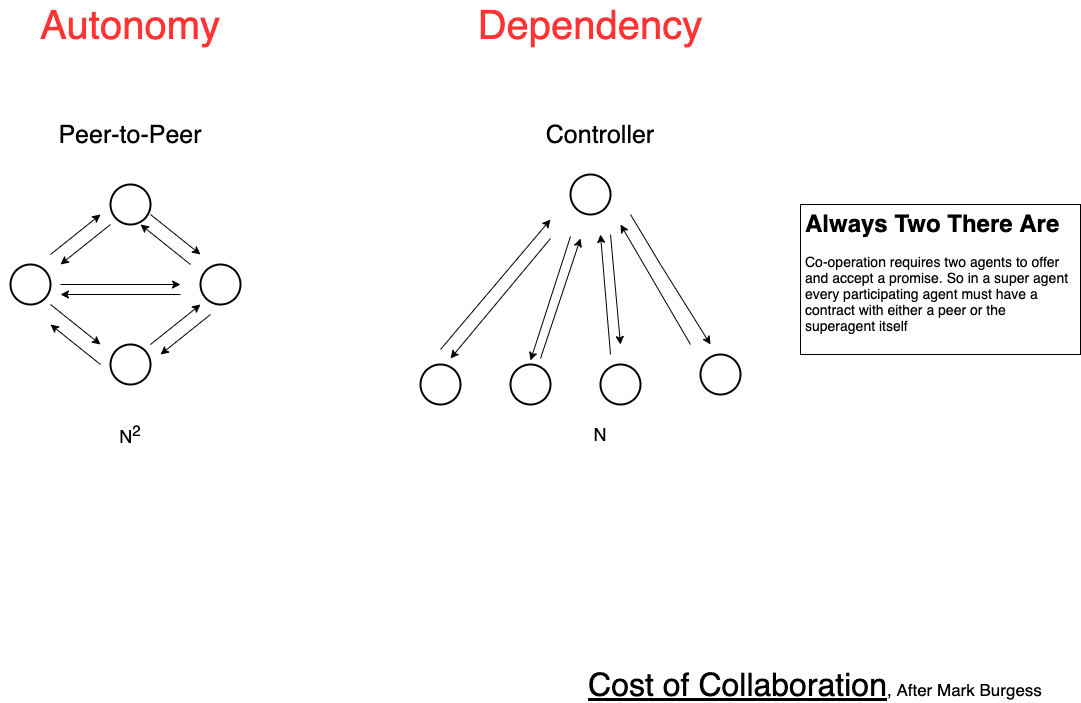

The diagram above was exported from draw.io. Its source (the exported page's mxGraphModel, read from the mxfile embedded in the PNG):
<mxGraphModel dx="1106" dy="830" grid="1" gridSize="10" guides="1" tooltips="1" connect="1" arrows="1" fold="1" page="1" pageScale="1" pageWidth="1169" pageHeight="827" math="0" shadow="0">
  <root>
    <mxCell id="0" />
    <mxCell id="1" parent="0" />
    <mxCell id="nbRogGE9_V6vL8por_9--1" value="&lt;font&gt;&lt;u&gt;&lt;font style=&quot;font-size: 32px&quot;&gt;Cost of Collaboration&lt;/font&gt;&lt;/u&gt;&lt;span style=&quot;font-size: 17px&quot;&gt;, After Mark Burgess&lt;/span&gt;&lt;/font&gt;" style="text;html=1;strokeColor=none;fillColor=none;align=center;verticalAlign=middle;whiteSpace=wrap;rounded=0;" parent="1" vertex="1">
      <mxGeometry x="640" y="790" width="470" height="20" as="geometry" />
    </mxCell>
    <UserObject label="" tooltip="Component" id="nbRogGE9_V6vL8por_9--2">
      <mxCell style="ellipse;whiteSpace=wrap;html=1;aspect=fixed;strokeColor=#000000;fillColor=#ffffff;fontFamily=Helvetica;fontSize=13;align=center;strokeWidth=2;" parent="1" vertex="1">
        <mxGeometry x="260" y="380" width="40" height="40" as="geometry" />
      </mxCell>
    </UserObject>
    <UserObject label="" tooltip="Component" id="nbRogGE9_V6vL8por_9--3">
      <mxCell style="ellipse;whiteSpace=wrap;html=1;aspect=fixed;strokeColor=#000000;fillColor=#ffffff;fontFamily=Helvetica;fontSize=13;align=center;strokeWidth=2;" parent="1" vertex="1">
        <mxGeometry x="70" y="380" width="40" height="40" as="geometry" />
      </mxCell>
    </UserObject>
    <UserObject label="" tooltip="Component" id="nbRogGE9_V6vL8por_9--4">
      <mxCell style="ellipse;whiteSpace=wrap;html=1;aspect=fixed;strokeColor=#000000;fillColor=#ffffff;fontFamily=Helvetica;fontSize=13;align=center;strokeWidth=2;" parent="1" vertex="1">
        <mxGeometry x="170" y="300" width="40" height="40" as="geometry" />
      </mxCell>
    </UserObject>
    <UserObject label="" tooltip="Component" id="nbRogGE9_V6vL8por_9--5">
      <mxCell style="ellipse;whiteSpace=wrap;html=1;aspect=fixed;strokeColor=#000000;fillColor=#ffffff;fontFamily=Helvetica;fontSize=13;align=center;strokeWidth=2;" parent="1" vertex="1">
        <mxGeometry x="170" y="460" width="40" height="40" as="geometry" />
      </mxCell>
    </UserObject>
    <mxCell id="nbRogGE9_V6vL8por_9--6" value="&lt;h1&gt;Always Two There Are&lt;/h1&gt;&lt;p&gt;&lt;font style=&quot;font-size: 14px&quot;&gt;Co-operation requires two agents to offer and accept a promise. So in a super agent every participating agent must have a contract with either a peer or the superagent itself&lt;/font&gt;&lt;/p&gt;" style="text;html=1;strokeColor=default;fillColor=default;spacing=5;spacingTop=-20;whiteSpace=wrap;overflow=hidden;rounded=0;" parent="1" vertex="1">
      <mxGeometry x="860" y="320" width="280" height="150" as="geometry" />
    </mxCell>
    <mxCell id="nbRogGE9_V6vL8por_9--7" value="" style="endArrow=classic;html=1;" parent="1" edge="1">
      <mxGeometry width="50" height="50" relative="1" as="geometry">
        <mxPoint x="120" y="400" as="sourcePoint" />
        <mxPoint x="240" y="400" as="targetPoint" />
      </mxGeometry>
    </mxCell>
    <mxCell id="nbRogGE9_V6vL8por_9--9" value="" style="endArrow=classic;html=1;" parent="1" edge="1">
      <mxGeometry width="50" height="50" relative="1" as="geometry">
        <mxPoint x="240" y="410" as="sourcePoint" />
        <mxPoint x="120" y="410" as="targetPoint" />
      </mxGeometry>
    </mxCell>
    <mxCell id="nbRogGE9_V6vL8por_9--10" value="" style="endArrow=classic;html=1;" parent="1" edge="1">
      <mxGeometry width="50" height="50" relative="1" as="geometry">
        <mxPoint x="210" y="460" as="sourcePoint" />
        <mxPoint x="260" y="420" as="targetPoint" />
      </mxGeometry>
    </mxCell>
    <mxCell id="nbRogGE9_V6vL8por_9--11" value="" style="endArrow=classic;html=1;" parent="1" edge="1">
      <mxGeometry width="50" height="50" relative="1" as="geometry">
        <mxPoint x="270" y="430" as="sourcePoint" />
        <mxPoint x="220" y="470" as="targetPoint" />
      </mxGeometry>
    </mxCell>
    <mxCell id="nbRogGE9_V6vL8por_9--12" value="" style="endArrow=classic;html=1;" parent="1" edge="1">
      <mxGeometry width="50" height="50" relative="1" as="geometry">
        <mxPoint x="110" y="370" as="sourcePoint" />
        <mxPoint x="160" y="330" as="targetPoint" />
      </mxGeometry>
    </mxCell>
    <mxCell id="nbRogGE9_V6vL8por_9--13" value="" style="endArrow=classic;html=1;" parent="1" edge="1">
      <mxGeometry width="50" height="50" relative="1" as="geometry">
        <mxPoint x="170" y="340" as="sourcePoint" />
        <mxPoint x="120" y="380" as="targetPoint" />
      </mxGeometry>
    </mxCell>
    <mxCell id="nbRogGE9_V6vL8por_9--14" value="" style="endArrow=classic;html=1;" parent="1" edge="1">
      <mxGeometry width="50" height="50" relative="1" as="geometry">
        <mxPoint x="110" y="420" as="sourcePoint" />
        <mxPoint x="160" y="460" as="targetPoint" />
      </mxGeometry>
    </mxCell>
    <mxCell id="nbRogGE9_V6vL8por_9--15" value="" style="endArrow=classic;html=1;" parent="1" edge="1">
      <mxGeometry width="50" height="50" relative="1" as="geometry">
        <mxPoint x="250" y="380" as="sourcePoint" />
        <mxPoint x="200" y="340" as="targetPoint" />
      </mxGeometry>
    </mxCell>
    <mxCell id="nbRogGE9_V6vL8por_9--16" value="" style="endArrow=classic;html=1;" parent="1" edge="1">
      <mxGeometry width="50" height="50" relative="1" as="geometry">
        <mxPoint x="210" y="330" as="sourcePoint" />
        <mxPoint x="260" y="370" as="targetPoint" />
      </mxGeometry>
    </mxCell>
    <mxCell id="nbRogGE9_V6vL8por_9--17" value="" style="endArrow=classic;html=1;" parent="1" edge="1">
      <mxGeometry width="50" height="50" relative="1" as="geometry">
        <mxPoint x="160" y="480" as="sourcePoint" />
        <mxPoint x="110" y="440" as="targetPoint" />
      </mxGeometry>
    </mxCell>
    <mxCell id="nbRogGE9_V6vL8por_9--18" value="&lt;font style=&quot;font-size: 25px&quot;&gt;Peer-to-Peer&lt;/font&gt;" style="text;html=1;strokeColor=none;fillColor=none;align=center;verticalAlign=middle;whiteSpace=wrap;rounded=0;" parent="1" vertex="1">
      <mxGeometry x="80" y="240" width="220" height="20" as="geometry" />
    </mxCell>
    <mxCell id="nbRogGE9_V6vL8por_9--19" value="&lt;font style=&quot;font-size: 18px&quot;&gt;N&lt;sup&gt;2&lt;/sup&gt;&lt;/font&gt;" style="text;html=1;strokeColor=none;fillColor=none;align=center;verticalAlign=middle;whiteSpace=wrap;rounded=0;" parent="1" vertex="1">
      <mxGeometry x="80" y="540" width="220" height="20" as="geometry" />
    </mxCell>
    <UserObject label="" tooltip="Component" id="nbRogGE9_V6vL8por_9--20">
      <mxCell style="ellipse;whiteSpace=wrap;html=1;aspect=fixed;strokeColor=#000000;fillColor=#ffffff;fontFamily=Helvetica;fontSize=13;align=center;strokeWidth=2;" parent="1" vertex="1">
        <mxGeometry x="630" y="290" width="40" height="40" as="geometry" />
      </mxCell>
    </UserObject>
    <UserObject label="" tooltip="Component" id="nbRogGE9_V6vL8por_9--21">
      <mxCell style="ellipse;whiteSpace=wrap;html=1;aspect=fixed;strokeColor=#000000;fillColor=#ffffff;fontFamily=Helvetica;fontSize=13;align=center;strokeWidth=2;" parent="1" vertex="1">
        <mxGeometry x="480" y="480" width="40" height="40" as="geometry" />
      </mxCell>
    </UserObject>
    <UserObject label="" tooltip="Component" id="nbRogGE9_V6vL8por_9--22">
      <mxCell style="ellipse;whiteSpace=wrap;html=1;aspect=fixed;strokeColor=#000000;fillColor=#ffffff;fontFamily=Helvetica;fontSize=13;align=center;strokeWidth=2;" parent="1" vertex="1">
        <mxGeometry x="570" y="480" width="40" height="40" as="geometry" />
      </mxCell>
    </UserObject>
    <UserObject label="" tooltip="Component" id="nbRogGE9_V6vL8por_9--23">
      <mxCell style="ellipse;whiteSpace=wrap;html=1;aspect=fixed;strokeColor=#000000;fillColor=#ffffff;fontFamily=Helvetica;fontSize=13;align=center;strokeWidth=2;" parent="1" vertex="1">
        <mxGeometry x="660" y="480" width="40" height="40" as="geometry" />
      </mxCell>
    </UserObject>
    <UserObject label="" tooltip="Component" id="nbRogGE9_V6vL8por_9--24">
      <mxCell style="ellipse;whiteSpace=wrap;html=1;aspect=fixed;strokeColor=#000000;fillColor=#ffffff;fontFamily=Helvetica;fontSize=13;align=center;strokeWidth=2;" parent="1" vertex="1">
        <mxGeometry x="760" y="470" width="40" height="40" as="geometry" />
      </mxCell>
    </UserObject>
    <mxCell id="nbRogGE9_V6vL8por_9--25" value="" style="endArrow=classic;html=1;" parent="1" edge="1">
      <mxGeometry width="50" height="50" relative="1" as="geometry">
        <mxPoint x="500" y="465" as="sourcePoint" />
        <mxPoint x="610" y="335" as="targetPoint" />
      </mxGeometry>
    </mxCell>
    <mxCell id="nbRogGE9_V6vL8por_9--26" value="" style="endArrow=classic;html=1;" parent="1" edge="1">
      <mxGeometry width="50" height="50" relative="1" as="geometry">
        <mxPoint x="630" y="352" as="sourcePoint" />
        <mxPoint x="590" y="476" as="targetPoint" />
      </mxGeometry>
    </mxCell>
    <mxCell id="nbRogGE9_V6vL8por_9--27" value="" style="endArrow=classic;html=1;" parent="1" edge="1">
      <mxGeometry width="50" height="50" relative="1" as="geometry">
        <mxPoint x="600" y="474" as="sourcePoint" />
        <mxPoint x="640" y="354" as="targetPoint" />
      </mxGeometry>
    </mxCell>
    <mxCell id="nbRogGE9_V6vL8por_9--28" value="" style="endArrow=classic;html=1;" parent="1" edge="1">
      <mxGeometry width="50" height="50" relative="1" as="geometry">
        <mxPoint x="610" y="353.9999999999999" as="sourcePoint" />
        <mxPoint x="510" y="474" as="targetPoint" />
      </mxGeometry>
    </mxCell>
    <mxCell id="nbRogGE9_V6vL8por_9--30" value="" style="endArrow=classic;html=1;" parent="1" edge="1">
      <mxGeometry width="50" height="50" relative="1" as="geometry">
        <mxPoint x="670" y="470" as="sourcePoint" />
        <mxPoint x="660" y="350" as="targetPoint" />
      </mxGeometry>
    </mxCell>
    <mxCell id="nbRogGE9_V6vL8por_9--31" value="" style="endArrow=classic;html=1;" parent="1" edge="1">
      <mxGeometry width="50" height="50" relative="1" as="geometry">
        <mxPoint x="670" y="350" as="sourcePoint" />
        <mxPoint x="680" y="460" as="targetPoint" />
      </mxGeometry>
    </mxCell>
    <mxCell id="nbRogGE9_V6vL8por_9--32" value="" style="endArrow=classic;html=1;" parent="1" edge="1">
      <mxGeometry width="50" height="50" relative="1" as="geometry">
        <mxPoint x="750" y="459.9999999999998" as="sourcePoint" />
        <mxPoint x="680" y="340" as="targetPoint" />
      </mxGeometry>
    </mxCell>
    <mxCell id="nbRogGE9_V6vL8por_9--33" value="" style="endArrow=classic;html=1;" parent="1" edge="1">
      <mxGeometry width="50" height="50" relative="1" as="geometry">
        <mxPoint x="690" y="330" as="sourcePoint" />
        <mxPoint x="770" y="460" as="targetPoint" />
        <Array as="points">
          <mxPoint x="720" y="380" />
        </Array>
      </mxGeometry>
    </mxCell>
    <mxCell id="nbRogGE9_V6vL8por_9--35" value="&lt;font style=&quot;font-size: 18px&quot;&gt;N&lt;/font&gt;" style="text;html=1;strokeColor=none;fillColor=none;align=center;verticalAlign=middle;whiteSpace=wrap;rounded=0;" parent="1" vertex="1">
      <mxGeometry x="550" y="540" width="220" height="20" as="geometry" />
    </mxCell>
    <mxCell id="nbRogGE9_V6vL8por_9--36" value="&lt;font style=&quot;font-size: 25px&quot;&gt;Controller&lt;/font&gt;" style="text;html=1;strokeColor=none;fillColor=none;align=center;verticalAlign=middle;whiteSpace=wrap;rounded=0;" parent="1" vertex="1">
      <mxGeometry x="550" y="240" width="220" height="20" as="geometry" />
    </mxCell>
    <mxCell id="nbRogGE9_V6vL8por_9--37" value="&lt;font style=&quot;font-size: 40px&quot;&gt;Autonomy&lt;/font&gt;" style="text;html=1;strokeColor=none;fillColor=none;align=center;verticalAlign=middle;whiteSpace=wrap;rounded=0;fontColor=#FF3333;" parent="1" vertex="1">
      <mxGeometry x="60" y="130" width="260" height="20" as="geometry" />
    </mxCell>
    <mxCell id="nbRogGE9_V6vL8por_9--38" value="&lt;span style=&quot;font-size: 40px&quot;&gt;Dependency&lt;/span&gt;" style="text;html=1;strokeColor=none;fillColor=none;align=center;verticalAlign=middle;whiteSpace=wrap;rounded=0;fontColor=#FF3333;" parent="1" vertex="1">
      <mxGeometry x="520" y="130" width="260" height="20" as="geometry" />
    </mxCell>
  </root>
</mxGraphModel>